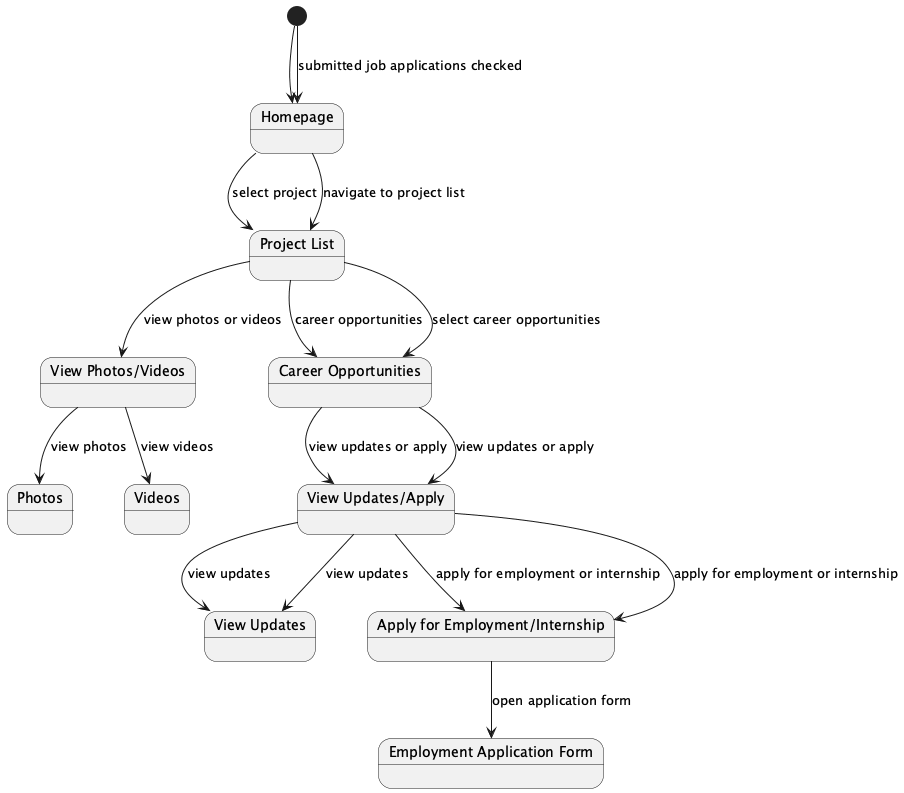

The diagram above was rendered by PlantUML. Its source (embedded in the PNG):
@startuml
[*] --> Homepage
Homepage --> ProjectList : select project
ProjectList --> ViewPhotosOrVideos : view photos or videos
ViewPhotosOrVideos --> Photos : view photos
ViewPhotosOrVideos --> Videos : view videos
ProjectList --> CareerOpportunities : career opportunities
CareerOpportunities --> ViewUpdatesOrApply : view updates or apply
ViewUpdatesOrApply --> ViewUpdates : view updates
ViewUpdatesOrApply --> ApplyForEmploymentOrInternship : apply for employment or internship
ApplyForEmploymentOrInternship --> EmploymentApplicationForm : open application form
[*] --> Homepage : submitted job applications checked

state "Homepage" as Homepage
state "Project List" as ProjectList
state "View Photos/Videos" as ViewPhotosOrVideos
state "Photos" as Photos
state "Videos" as Videos
state "Career Opportunities" as CareerOpportunities
state "View Updates/Apply" as ViewUpdatesOrApply
state "View Updates" as ViewUpdates
state "Apply for Employment/Internship" as ApplyForEmploymentOrInternship
state "Employment Application Form" as EmploymentApplicationForm

Homepage --> ProjectList : navigate to project list
ProjectList --> CareerOpportunities : select career opportunities
CareerOpportunities --> ViewUpdatesOrApply : view updates or apply
ViewUpdatesOrApply --> ViewUpdates : view updates
ViewUpdatesOrApply --> ApplyForEmploymentOrInternship : apply for employment or internship

@enduml